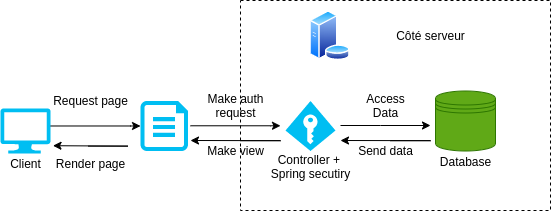

The diagram above was exported from draw.io. Its source (the exported page's mxGraphModel, read from the mxfile embedded in the PNG):
<mxGraphModel dx="727" dy="417" grid="1" gridSize="10" guides="1" tooltips="1" connect="1" arrows="1" fold="1" page="1" pageScale="1" pageWidth="827" pageHeight="1169" math="0" shadow="0">
  <root>
    <mxCell id="0" />
    <mxCell id="1" parent="0" />
    <mxCell id="27" value="" style="rounded=0;whiteSpace=wrap;html=1;dashed=1;" vertex="1" parent="1">
      <mxGeometry x="390" y="130" width="310" height="210" as="geometry" />
    </mxCell>
    <mxCell id="2" value="" style="aspect=fixed;perimeter=ellipsePerimeter;html=1;align=center;shadow=0;dashed=0;spacingTop=3;image;image=img/lib/active_directory/database_server.svg;" vertex="1" parent="1">
      <mxGeometry x="459" y="140" width="41" height="50" as="geometry" />
    </mxCell>
    <mxCell id="5" style="edgeStyle=orthogonalEdgeStyle;rounded=0;orthogonalLoop=1;jettySize=auto;html=1;entryX=0;entryY=0.5;entryDx=0;entryDy=0;entryPerimeter=0;" edge="1" parent="1" source="3" target="4">
      <mxGeometry relative="1" as="geometry">
        <Array as="points">
          <mxPoint x="280" y="256" />
        </Array>
      </mxGeometry>
    </mxCell>
    <mxCell id="3" value="" style="verticalLabelPosition=bottom;html=1;verticalAlign=top;align=center;strokeColor=none;fillColor=#00BEF2;shape=mxgraph.azure.computer;pointerEvents=1;" vertex="1" parent="1">
      <mxGeometry x="150" y="238" width="50" height="45" as="geometry" />
    </mxCell>
    <mxCell id="4" value="" style="verticalLabelPosition=bottom;html=1;verticalAlign=top;align=center;strokeColor=none;fillColor=#00BEF2;shape=mxgraph.azure.cloud_services_configuration_file;pointerEvents=1;" vertex="1" parent="1">
      <mxGeometry x="290" y="230.5" width="47.5" height="50" as="geometry" />
    </mxCell>
    <mxCell id="6" value="Request page" style="text;html=1;align=center;verticalAlign=middle;resizable=0;points=[];autosize=1;" vertex="1" parent="1">
      <mxGeometry x="195" y="220" width="90" height="20" as="geometry" />
    </mxCell>
    <mxCell id="11" value="" style="group" vertex="1" connectable="0" parent="1">
      <mxGeometry x="430" y="230.5" width="90" height="90" as="geometry" />
    </mxCell>
    <mxCell id="7" value="" style="verticalLabelPosition=bottom;html=1;verticalAlign=top;align=center;strokeColor=none;fillColor=#00BEF2;shape=mxgraph.azure.access_control;" vertex="1" parent="11">
      <mxGeometry x="5" width="50" height="50" as="geometry" />
    </mxCell>
    <mxCell id="10" value="Controller + &lt;br&gt;Spring secutiry" style="text;html=1;align=center;verticalAlign=middle;resizable=0;points=[];autosize=1;" vertex="1" parent="11">
      <mxGeometry x="-15" y="50" width="90" height="30" as="geometry" />
    </mxCell>
    <mxCell id="15" style="edgeStyle=orthogonalEdgeStyle;rounded=0;orthogonalLoop=1;jettySize=auto;html=1;" edge="1" parent="11">
      <mxGeometry relative="1" as="geometry">
        <mxPoint x="60" y="24.5" as="sourcePoint" />
        <mxPoint x="150" y="24.5" as="targetPoint" />
        <Array as="points">
          <mxPoint x="100" y="25.25999999999999" />
        </Array>
      </mxGeometry>
    </mxCell>
    <mxCell id="12" value="" style="group" vertex="1" connectable="0" parent="1">
      <mxGeometry x="580" y="220.5" width="70" height="80" as="geometry" />
    </mxCell>
    <mxCell id="8" value="" style="shape=datastore;whiteSpace=wrap;html=1;fillColor=#60a917;strokeColor=#2D7600;fontColor=#ffffff;" vertex="1" parent="12">
      <mxGeometry x="5" width="60" height="60" as="geometry" />
    </mxCell>
    <mxCell id="9" value="Database" style="text;html=1;align=center;verticalAlign=middle;resizable=0;points=[];autosize=1;" vertex="1" parent="12">
      <mxGeometry y="60" width="70" height="20" as="geometry" />
    </mxCell>
    <mxCell id="13" style="edgeStyle=orthogonalEdgeStyle;rounded=0;orthogonalLoop=1;jettySize=auto;html=1;entryX=0;entryY=0.5;entryDx=0;entryDy=0;entryPerimeter=0;" edge="1" parent="1">
      <mxGeometry relative="1" as="geometry">
        <mxPoint x="340" y="255.2838095238095" as="sourcePoint" />
        <mxPoint x="430" y="255.26" as="targetPoint" />
        <Array as="points">
          <mxPoint x="420" y="255.76" />
        </Array>
      </mxGeometry>
    </mxCell>
    <mxCell id="14" value="Make auth&lt;br&gt;request" style="text;html=1;align=center;verticalAlign=middle;resizable=0;points=[];autosize=1;" vertex="1" parent="1">
      <mxGeometry x="350" y="220" width="70" height="30" as="geometry" />
    </mxCell>
    <mxCell id="16" value="Access&lt;br&gt;Data" style="text;html=1;align=center;verticalAlign=middle;resizable=0;points=[];autosize=1;" vertex="1" parent="1">
      <mxGeometry x="510" y="220" width="50" height="30" as="geometry" />
    </mxCell>
    <mxCell id="21" style="edgeStyle=orthogonalEdgeStyle;rounded=0;orthogonalLoop=1;jettySize=auto;html=1;" edge="1" parent="1">
      <mxGeometry relative="1" as="geometry">
        <mxPoint x="540" y="270.21" as="sourcePoint" />
        <mxPoint x="490" y="270" as="targetPoint" />
        <Array as="points">
          <mxPoint x="580" y="270.96999999999997" />
        </Array>
      </mxGeometry>
    </mxCell>
    <mxCell id="22" value="Send data" style="text;html=1;align=center;verticalAlign=middle;resizable=0;points=[];autosize=1;" vertex="1" parent="1">
      <mxGeometry x="500" y="270" width="70" height="20" as="geometry" />
    </mxCell>
    <mxCell id="23" style="edgeStyle=orthogonalEdgeStyle;rounded=0;orthogonalLoop=1;jettySize=auto;html=1;" edge="1" parent="1">
      <mxGeometry relative="1" as="geometry">
        <mxPoint x="390" y="270.21000000000004" as="sourcePoint" />
        <mxPoint x="340" y="270" as="targetPoint" />
        <Array as="points">
          <mxPoint x="430" y="270.96999999999997" />
        </Array>
      </mxGeometry>
    </mxCell>
    <mxCell id="24" value="Make view" style="text;html=1;align=center;verticalAlign=middle;resizable=0;points=[];autosize=1;" vertex="1" parent="1">
      <mxGeometry x="350" y="270" width="70" height="20" as="geometry" />
    </mxCell>
    <mxCell id="25" style="edgeStyle=orthogonalEdgeStyle;rounded=0;orthogonalLoop=1;jettySize=auto;html=1;" edge="1" parent="1">
      <mxGeometry relative="1" as="geometry">
        <mxPoint x="237.49" y="275.63" as="sourcePoint" />
        <mxPoint x="202.49" y="275.21" as="targetPoint" />
        <Array as="points">
          <mxPoint x="277.49" y="276.38999999999993" />
        </Array>
      </mxGeometry>
    </mxCell>
    <mxCell id="26" value="Render page" style="text;html=1;align=center;verticalAlign=middle;resizable=0;points=[];autosize=1;" vertex="1" parent="1">
      <mxGeometry x="200" y="283" width="80" height="20" as="geometry" />
    </mxCell>
    <mxCell id="28" value="Côté serveur" style="text;html=1;align=center;verticalAlign=middle;resizable=0;points=[];autosize=1;" vertex="1" parent="1">
      <mxGeometry x="540" y="155" width="80" height="20" as="geometry" />
    </mxCell>
    <mxCell id="29" value="Client" style="text;html=1;align=center;verticalAlign=middle;resizable=0;points=[];autosize=1;" vertex="1" parent="1">
      <mxGeometry x="150" y="283" width="50" height="20" as="geometry" />
    </mxCell>
  </root>
</mxGraphModel>